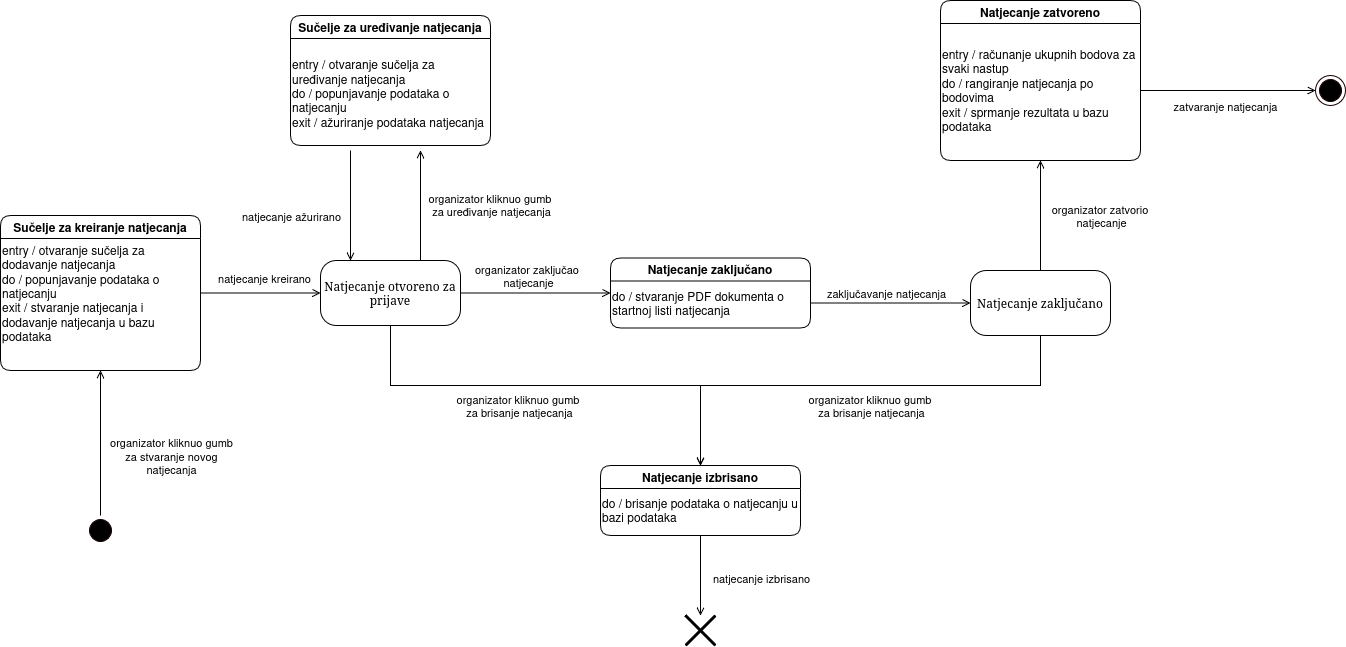

The diagram above was exported from draw.io. Its source (the exported page's mxGraphModel, read from the mxfile embedded in the PNG):
<mxGraphModel dx="3637" dy="412" grid="1" gridSize="10" guides="1" tooltips="1" connect="1" arrows="1" fold="1" page="1" pageScale="1" pageWidth="1100" pageHeight="850" background="none" math="0" shadow="0">
  <root>
    <mxCell id="0" />
    <mxCell id="1" parent="0" />
    <mxCell id="-GsMdwusSPXCxXT5B0z4-14" edge="1" parent="1" source="-GsMdwusSPXCxXT5B0z4-9" style="edgeStyle=orthogonalEdgeStyle;rounded=0;orthogonalLoop=1;jettySize=auto;html=1;entryX=0.5;entryY=1;entryDx=0;entryDy=0;endArrow=open;endFill=0;" target="-GsMdwusSPXCxXT5B0z4-11">
      <mxGeometry relative="1" as="geometry">
        <Array as="points">
          <mxPoint x="-2880" y="600" />
          <mxPoint x="-2880" y="600" />
        </Array>
      </mxGeometry>
    </mxCell>
    <mxCell id="-GsMdwusSPXCxXT5B0z4-16" connectable="0" parent="-GsMdwusSPXCxXT5B0z4-14" style="edgeLabel;html=1;align=center;verticalAlign=middle;resizable=0;points=[];" value="&lt;div&gt;organizator kliknuo gumb&lt;/div&gt;&lt;div&gt;za stvaranje novog&lt;/div&gt;&lt;div&gt;natjecanja&lt;/div&gt;" vertex="1">
      <mxGeometry relative="1" x="-0.1458" as="geometry">
        <mxPoint x="70" y="2" as="offset" />
      </mxGeometry>
    </mxCell>
    <mxCell id="-GsMdwusSPXCxXT5B0z4-9" parent="1" style="ellipse;html=1;shape=startState;fillColor=#000000;strokeColor=#160000;rounded=1;shadow=0;comic=0;labelBackgroundColor=none;fontFamily=Verdana;fontSize=12;fontColor=#000000;align=center;direction=south;" value="" vertex="1">
      <mxGeometry height="30" width="30" x="-2895" y="580" as="geometry" />
    </mxCell>
    <mxCell id="-GsMdwusSPXCxXT5B0z4-27" edge="1" parent="1" style="edgeStyle=orthogonalEdgeStyle;rounded=0;orthogonalLoop=1;jettySize=auto;html=1;endArrow=none;endFill=0;startArrow=open;startFill=0;">
      <mxGeometry relative="1" as="geometry">
        <mxPoint x="-2630" y="325" as="sourcePoint" />
        <mxPoint x="-2630" y="215" as="targetPoint" />
      </mxGeometry>
    </mxCell>
    <mxCell id="-GsMdwusSPXCxXT5B0z4-29" connectable="0" parent="-GsMdwusSPXCxXT5B0z4-27" style="edgeLabel;html=1;align=center;verticalAlign=middle;resizable=0;points=[];" value="natjecanje ažurirano" vertex="1">
      <mxGeometry relative="1" x="-0.0818" y="1" as="geometry">
        <mxPoint x="-59" y="6" as="offset" />
      </mxGeometry>
    </mxCell>
    <mxCell id="-GsMdwusSPXCxXT5B0z4-35" edge="1" parent="1" source="-GsMdwusSPXCxXT5B0z4-10" style="edgeStyle=orthogonalEdgeStyle;rounded=0;orthogonalLoop=1;jettySize=auto;html=1;entryX=0.5;entryY=0;entryDx=0;entryDy=0;endArrow=open;endFill=0;" target="-GsMdwusSPXCxXT5B0z4-33">
      <mxGeometry relative="1" as="geometry">
        <Array as="points">
          <mxPoint x="-2590" y="450" />
          <mxPoint x="-2280" y="450" />
        </Array>
      </mxGeometry>
    </mxCell>
    <mxCell id="-GsMdwusSPXCxXT5B0z4-36" connectable="0" parent="-GsMdwusSPXCxXT5B0z4-35" style="edgeLabel;html=1;align=center;verticalAlign=middle;resizable=0;points=[];" value="&lt;div&gt;organizator kliknuo gumb&amp;nbsp;&lt;/div&gt;&lt;div&gt;za brisanje natjecanja&lt;/div&gt;" vertex="1">
      <mxGeometry relative="1" x="-0.4802" y="-1" as="geometry">
        <mxPoint x="71" y="19" as="offset" />
      </mxGeometry>
    </mxCell>
    <mxCell id="-GsMdwusSPXCxXT5B0z4-45" connectable="0" parent="-GsMdwusSPXCxXT5B0z4-35" style="edgeLabel;html=1;align=center;verticalAlign=middle;resizable=0;points=[];" value="&lt;div&gt;organizator kliknuo gumb&amp;nbsp;&lt;/div&gt;&lt;div&gt;za brisanje natjecanja&lt;/div&gt;" vertex="1">
      <mxGeometry relative="1" x="-0.4802" y="-1" as="geometry">
        <mxPoint x="423" y="19" as="offset" />
      </mxGeometry>
    </mxCell>
    <mxCell id="-GsMdwusSPXCxXT5B0z4-39" edge="1" parent="1" source="-GsMdwusSPXCxXT5B0z4-10" style="edgeStyle=orthogonalEdgeStyle;rounded=0;orthogonalLoop=1;jettySize=auto;html=1;entryX=0;entryY=0.5;entryDx=0;entryDy=0;endArrow=open;endFill=0;" target="-GsMdwusSPXCxXT5B0z4-31">
      <mxGeometry relative="1" as="geometry" />
    </mxCell>
    <mxCell id="-GsMdwusSPXCxXT5B0z4-40" connectable="0" parent="-GsMdwusSPXCxXT5B0z4-39" style="edgeLabel;html=1;align=center;verticalAlign=middle;resizable=0;points=[];" value="&lt;div&gt;organizator zaključao&amp;nbsp;&lt;/div&gt;&lt;div&gt;natjecanje&lt;/div&gt;" vertex="1">
      <mxGeometry relative="1" x="-0.1089" y="1" as="geometry">
        <mxPoint y="-16" as="offset" />
      </mxGeometry>
    </mxCell>
    <mxCell id="-GsMdwusSPXCxXT5B0z4-10" parent="1" style="rounded=1;whiteSpace=wrap;html=1;arcSize=24;shadow=0;comic=0;labelBackgroundColor=none;fontFamily=Verdana;fontSize=12;align=center;" value="Natjecanje otvoreno za prijave" vertex="1">
      <mxGeometry height="65" width="140" x="-2660" y="325" as="geometry" />
    </mxCell>
    <mxCell id="-GsMdwusSPXCxXT5B0z4-11" parent="1" style="swimlane;whiteSpace=wrap;html=1;rounded=1;swimlaneFillColor=default;" value="Sučelje za kreiranje natjecanja" vertex="1">
      <mxGeometry height="155" width="200" x="-2980" y="280" as="geometry">
        <mxRectangle height="30" width="200" x="-710" y="240" as="alternateBounds" />
      </mxGeometry>
    </mxCell>
    <mxCell id="-GsMdwusSPXCxXT5B0z4-13" parent="-GsMdwusSPXCxXT5B0z4-11" style="text;html=1;whiteSpace=wrap;strokeColor=none;fillColor=none;align=left;verticalAlign=middle;rounded=0;" value="&lt;div align=&quot;left&quot;&gt;entry / otvaranje sučelja za&amp;nbsp;&lt;/div&gt;&lt;div&gt;dodavanje natjecanja&amp;nbsp;&lt;/div&gt;&lt;div&gt;do / popunjavanje podataka o natjecanju&lt;/div&gt;&lt;div&gt;exit / stvaranje natjecanja i dodavanje natjecanja u bazu podataka&lt;/div&gt;" vertex="1">
      <mxGeometry height="115" width="200" y="20" as="geometry" />
    </mxCell>
    <mxCell id="-GsMdwusSPXCxXT5B0z4-17" edge="1" parent="1" source="-GsMdwusSPXCxXT5B0z4-13" style="edgeStyle=orthogonalEdgeStyle;rounded=0;orthogonalLoop=1;jettySize=auto;html=1;exitX=1;exitY=0.5;exitDx=0;exitDy=0;entryX=0;entryY=0.5;entryDx=0;entryDy=0;endArrow=open;endFill=0;" target="-GsMdwusSPXCxXT5B0z4-10">
      <mxGeometry relative="1" as="geometry" />
    </mxCell>
    <mxCell id="-GsMdwusSPXCxXT5B0z4-18" connectable="0" parent="-GsMdwusSPXCxXT5B0z4-17" style="edgeLabel;html=1;align=center;verticalAlign=middle;resizable=0;points=[];" value="natjecanje kreirano" vertex="1">
      <mxGeometry relative="1" x="0.0537" y="3" as="geometry">
        <mxPoint y="-12" as="offset" />
      </mxGeometry>
    </mxCell>
    <mxCell id="-GsMdwusSPXCxXT5B0z4-19" parent="1" style="shape=umlDestroy;whiteSpace=wrap;html=1;strokeWidth=3;targetShapes=umlLifeline;" value="" vertex="1">
      <mxGeometry height="30" width="30" x="-2295" y="680" as="geometry" />
    </mxCell>
    <mxCell id="-GsMdwusSPXCxXT5B0z4-23" parent="1" style="swimlane;whiteSpace=wrap;html=1;rounded=1;swimlaneFillColor=default;" value="Sučelje za uređivanje natjecanja" vertex="1">
      <mxGeometry height="130" width="200" x="-2690" y="80" as="geometry">
        <mxRectangle height="30" width="200" x="-710" y="240" as="alternateBounds" />
      </mxGeometry>
    </mxCell>
    <mxCell id="-GsMdwusSPXCxXT5B0z4-24" parent="-GsMdwusSPXCxXT5B0z4-23" style="text;html=1;whiteSpace=wrap;strokeColor=none;fillColor=none;align=left;verticalAlign=middle;rounded=0;" value="&lt;div align=&quot;left&quot;&gt;entry / otvaranje sučelja za&amp;nbsp;&lt;/div&gt;&lt;div&gt;uređivanje natjecanja&amp;nbsp;&lt;/div&gt;&lt;div&gt;do / popunjavanje podataka o natjecanju&lt;/div&gt;&lt;div&gt;exit / ažuriranje podataka natjecanja&lt;/div&gt;" vertex="1">
      <mxGeometry height="115" width="200" y="20" as="geometry" />
    </mxCell>
    <mxCell id="-GsMdwusSPXCxXT5B0z4-26" edge="1" parent="1" style="edgeStyle=orthogonalEdgeStyle;rounded=0;orthogonalLoop=1;jettySize=auto;html=1;endArrow=none;endFill=0;startArrow=open;startFill=0;">
      <mxGeometry relative="1" as="geometry">
        <mxPoint x="-2560" y="215" as="sourcePoint" />
        <mxPoint x="-2560" y="325" as="targetPoint" />
      </mxGeometry>
    </mxCell>
    <mxCell id="-GsMdwusSPXCxXT5B0z4-28" connectable="0" parent="-GsMdwusSPXCxXT5B0z4-26" style="edgeLabel;html=1;align=center;verticalAlign=middle;resizable=0;points=[];" value="&lt;div&gt;organizator kliknuo gumb&amp;nbsp;&lt;/div&gt;&lt;div&gt;za uređivanje natjecanja&lt;/div&gt;" vertex="1">
      <mxGeometry relative="1" x="-0.0152" as="geometry">
        <mxPoint x="70" as="offset" />
      </mxGeometry>
    </mxCell>
    <mxCell id="-GsMdwusSPXCxXT5B0z4-31" parent="1" style="swimlane;whiteSpace=wrap;html=1;rounded=1;swimlaneFillColor=default;" value="Natjecanje zaključano" vertex="1">
      <mxGeometry height="70" width="200" x="-2370" y="322.5" as="geometry">
        <mxRectangle height="30" width="200" x="-710" y="240" as="alternateBounds" />
      </mxGeometry>
    </mxCell>
    <mxCell id="-GsMdwusSPXCxXT5B0z4-32" parent="-GsMdwusSPXCxXT5B0z4-31" style="text;html=1;whiteSpace=wrap;strokeColor=none;fillColor=none;align=left;verticalAlign=middle;rounded=0;" value="do / stvaranje PDF dokumenta o startnoj listi natjecanja" vertex="1">
      <mxGeometry height="50" width="200" y="20" as="geometry" />
    </mxCell>
    <mxCell id="-GsMdwusSPXCxXT5B0z4-33" parent="1" style="swimlane;whiteSpace=wrap;html=1;rounded=1;swimlaneFillColor=default;" value="Natjecanje izbrisano" vertex="1">
      <mxGeometry height="70" width="200" x="-2380" y="530" as="geometry">
        <mxRectangle height="30" width="200" x="-710" y="240" as="alternateBounds" />
      </mxGeometry>
    </mxCell>
    <mxCell id="-GsMdwusSPXCxXT5B0z4-34" parent="-GsMdwusSPXCxXT5B0z4-33" style="text;html=1;whiteSpace=wrap;strokeColor=none;fillColor=none;align=left;verticalAlign=middle;rounded=0;" value="do / brisanje podataka o natjecanju u bazi podataka" vertex="1">
      <mxGeometry height="50" width="200" y="20" as="geometry" />
    </mxCell>
    <mxCell id="-GsMdwusSPXCxXT5B0z4-37" edge="1" parent="1" source="-GsMdwusSPXCxXT5B0z4-34" style="edgeStyle=orthogonalEdgeStyle;rounded=0;orthogonalLoop=1;jettySize=auto;html=1;endArrow=open;endFill=0;" target="-GsMdwusSPXCxXT5B0z4-19">
      <mxGeometry relative="1" as="geometry" />
    </mxCell>
    <mxCell id="-GsMdwusSPXCxXT5B0z4-38" connectable="0" parent="-GsMdwusSPXCxXT5B0z4-37" style="edgeLabel;html=1;align=center;verticalAlign=middle;resizable=0;points=[];" value="natjecanje izbrisano" vertex="1">
      <mxGeometry relative="1" x="-0.1322" y="-1" as="geometry">
        <mxPoint x="61" y="7" as="offset" />
      </mxGeometry>
    </mxCell>
    <mxCell id="-GsMdwusSPXCxXT5B0z4-44" edge="1" parent="1" source="-GsMdwusSPXCxXT5B0z4-41" style="edgeStyle=orthogonalEdgeStyle;rounded=0;orthogonalLoop=1;jettySize=auto;html=1;entryX=0.5;entryY=0;entryDx=0;entryDy=0;endArrow=open;endFill=0;" target="-GsMdwusSPXCxXT5B0z4-33">
      <mxGeometry relative="1" as="geometry">
        <Array as="points">
          <mxPoint x="-1940" y="450" />
          <mxPoint x="-2280" y="450" />
        </Array>
      </mxGeometry>
    </mxCell>
    <mxCell id="-GsMdwusSPXCxXT5B0z4-48" edge="1" parent="1" source="-GsMdwusSPXCxXT5B0z4-41" style="edgeStyle=orthogonalEdgeStyle;rounded=0;orthogonalLoop=1;jettySize=auto;html=1;entryX=0.5;entryY=1;entryDx=0;entryDy=0;endArrow=open;endFill=0;" target="-GsMdwusSPXCxXT5B0z4-47">
      <mxGeometry relative="1" as="geometry" />
    </mxCell>
    <mxCell id="-GsMdwusSPXCxXT5B0z4-51" connectable="0" parent="-GsMdwusSPXCxXT5B0z4-48" style="edgeLabel;html=1;align=center;verticalAlign=middle;resizable=0;points=[];" value="&lt;div&gt;organizator zatvorio&amp;nbsp;&lt;/div&gt;&lt;div&gt;natjecanje&lt;/div&gt;" vertex="1">
      <mxGeometry relative="1" x="-0.2237" y="2" as="geometry">
        <mxPoint x="62" y="-12" as="offset" />
      </mxGeometry>
    </mxCell>
    <mxCell id="-GsMdwusSPXCxXT5B0z4-41" parent="1" style="rounded=1;whiteSpace=wrap;html=1;arcSize=24;shadow=0;comic=0;labelBackgroundColor=none;fontFamily=Verdana;fontSize=12;align=center;" value="Natjecanje zaključano" vertex="1">
      <mxGeometry height="65" width="140" x="-2010" y="335" as="geometry" />
    </mxCell>
    <mxCell id="-GsMdwusSPXCxXT5B0z4-42" edge="1" parent="1" source="-GsMdwusSPXCxXT5B0z4-32" style="edgeStyle=orthogonalEdgeStyle;rounded=0;orthogonalLoop=1;jettySize=auto;html=1;entryX=0;entryY=0.5;entryDx=0;entryDy=0;endArrow=open;endFill=0;" target="-GsMdwusSPXCxXT5B0z4-41">
      <mxGeometry relative="1" as="geometry" />
    </mxCell>
    <mxCell id="-GsMdwusSPXCxXT5B0z4-43" connectable="0" parent="-GsMdwusSPXCxXT5B0z4-42" style="edgeLabel;html=1;align=center;verticalAlign=middle;resizable=0;points=[];" value="zaključavanje natjecanja" vertex="1">
      <mxGeometry relative="1" x="-0.0619" y="1" as="geometry">
        <mxPoint y="-9" as="offset" />
      </mxGeometry>
    </mxCell>
    <mxCell id="-GsMdwusSPXCxXT5B0z4-46" parent="1" style="swimlane;whiteSpace=wrap;html=1;rounded=1;swimlaneFillColor=default;" value="Natjecanje zatvoreno" vertex="1">
      <mxGeometry height="160" width="200" x="-2040" y="65" as="geometry">
        <mxRectangle height="30" width="200" x="-710" y="240" as="alternateBounds" />
      </mxGeometry>
    </mxCell>
    <mxCell id="-GsMdwusSPXCxXT5B0z4-47" parent="-GsMdwusSPXCxXT5B0z4-46" style="text;html=1;whiteSpace=wrap;strokeColor=none;fillColor=none;align=left;verticalAlign=middle;rounded=0;" value="&lt;div&gt;entry / računanje ukupnih bodova za svaki nastup&lt;/div&gt;&lt;div&gt;do / rangiranje natjecanja po bodovima&lt;/div&gt;&lt;div&gt;exit / sprmanje rezultata u bazu podataka&lt;/div&gt;" vertex="1">
      <mxGeometry height="140" width="200" y="20" as="geometry" />
    </mxCell>
    <mxCell id="-GsMdwusSPXCxXT5B0z4-49" parent="1" style="ellipse;html=1;shape=endState;fillColor=#000000;strokeColor=#160000;" value="" vertex="1">
      <mxGeometry height="30" width="30" x="-1665" y="140" as="geometry" />
    </mxCell>
    <mxCell id="-GsMdwusSPXCxXT5B0z4-50" edge="1" parent="1" source="-GsMdwusSPXCxXT5B0z4-47" style="edgeStyle=orthogonalEdgeStyle;rounded=0;orthogonalLoop=1;jettySize=auto;html=1;entryX=0;entryY=0.5;entryDx=0;entryDy=0;endArrow=open;endFill=0;" target="-GsMdwusSPXCxXT5B0z4-49">
      <mxGeometry relative="1" as="geometry" />
    </mxCell>
    <mxCell id="-GsMdwusSPXCxXT5B0z4-52" connectable="0" parent="-GsMdwusSPXCxXT5B0z4-50" style="edgeLabel;html=1;align=center;verticalAlign=middle;resizable=0;points=[];" value="zatvaranje natjecanja" vertex="1">
      <mxGeometry relative="1" x="-0.0394" y="2" as="geometry">
        <mxPoint y="17" as="offset" />
      </mxGeometry>
    </mxCell>
  </root>
</mxGraphModel>